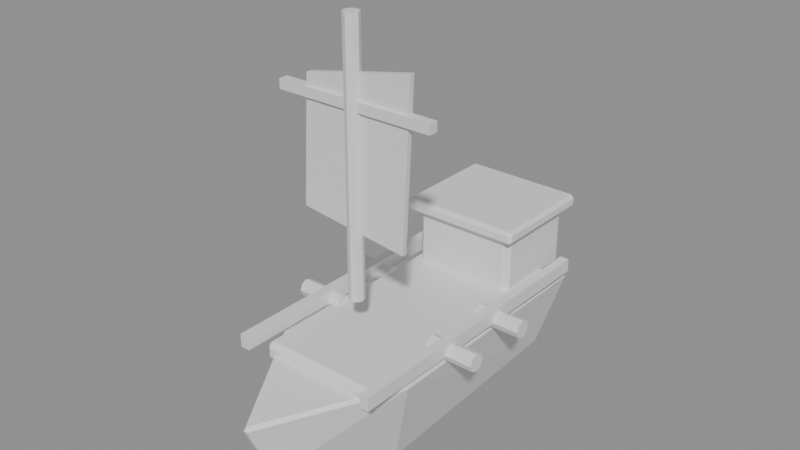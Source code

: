 # Source: player_tier_2_v02.blend  (saved by Blender 5.0.118; exported with 4.5.12 LTS)
import bpy
from mathutils import Matrix  # noqa: F401  (used for matrix-valued properties, if any)

bpy.ops.wm.read_factory_settings(use_empty=True)
scene = bpy.context.scene
scene.name = 'Scene'

# ---- materials (node trees are filled in below, after node groups)
mat_hullwood_v02 = bpy.data.materials.new('HullWood_v02')
mat_hullwood_v02.diffuse_color = (0.32, 0.11, 0.035, 1.0)
mat_deckwood_v02 = bpy.data.materials.new('DeckWood_v02')
mat_deckwood_v02.diffuse_color = (0.52, 0.25, 0.07, 1.0)
mat_brass_v02 = bpy.data.materials.new('Brass_v02')
mat_brass_v02.diffuse_color = (0.83, 0.43, 0.055, 1.0)
mat_harborwood_v02 = bpy.data.materials.new('HarborWood_v02')
mat_harborwood_v02.diffuse_color = (0.43, 0.2, 0.055, 1.0)
mat_sailcanvas_v02 = bpy.data.materials.new('SailCanvas_v02')
mat_sailcanvas_v02.diffuse_color = (0.78, 0.65, 0.42, 1.0)
mat_metal_v02 = bpy.data.materials.new('Metal_v02')
mat_metal_v02.diffuse_color = (0.12, 0.13, 0.12, 1.0)

# ---- material node trees
mat_hullwood_v02.use_nodes = True; mat_hullwood_v02.node_tree.nodes.clear()
_N = mat_hullwood_v02.node_tree.nodes; _L = mat_hullwood_v02.node_tree.links
n0 = _N.new('ShaderNodeBsdfPrincipled'); n0.name = 'プリンシプルBSDF'; n0.location = (-200, 100)
n1 = _N.new('ShaderNodeOutputMaterial'); n1.name = 'マテリアル出力'; n1.location = (200, 100)
_L.new(n0.outputs[0], n1.inputs[0])
n1.is_active_output = True
mat_deckwood_v02.use_nodes = True; mat_deckwood_v02.node_tree.nodes.clear()
_N = mat_deckwood_v02.node_tree.nodes; _L = mat_deckwood_v02.node_tree.links
n0 = _N.new('ShaderNodeBsdfPrincipled'); n0.name = 'プリンシプルBSDF'; n0.location = (-200, 100)
n1 = _N.new('ShaderNodeOutputMaterial'); n1.name = 'マテリアル出力'; n1.location = (200, 100)
_L.new(n0.outputs[0], n1.inputs[0])
n1.is_active_output = True
mat_brass_v02.use_nodes = True; mat_brass_v02.node_tree.nodes.clear()
_N = mat_brass_v02.node_tree.nodes; _L = mat_brass_v02.node_tree.links
n0 = _N.new('ShaderNodeBsdfPrincipled'); n0.name = 'プリンシプルBSDF'; n0.location = (-200, 100)
n1 = _N.new('ShaderNodeOutputMaterial'); n1.name = 'マテリアル出力'; n1.location = (200, 100)
_L.new(n0.outputs[0], n1.inputs[0])
n1.is_active_output = True
mat_harborwood_v02.use_nodes = True; mat_harborwood_v02.node_tree.nodes.clear()
_N = mat_harborwood_v02.node_tree.nodes; _L = mat_harborwood_v02.node_tree.links
n0 = _N.new('ShaderNodeBsdfPrincipled'); n0.name = 'プリンシプルBSDF'; n0.location = (-200, 100)
n1 = _N.new('ShaderNodeOutputMaterial'); n1.name = 'マテリアル出力'; n1.location = (200, 100)
_L.new(n0.outputs[0], n1.inputs[0])
n1.is_active_output = True
mat_sailcanvas_v02.use_nodes = True; mat_sailcanvas_v02.node_tree.nodes.clear()
_N = mat_sailcanvas_v02.node_tree.nodes; _L = mat_sailcanvas_v02.node_tree.links
n0 = _N.new('ShaderNodeBsdfPrincipled'); n0.name = 'プリンシプルBSDF'; n0.location = (-200, 100)
n1 = _N.new('ShaderNodeOutputMaterial'); n1.name = 'マテリアル出力'; n1.location = (200, 100)
_L.new(n0.outputs[0], n1.inputs[0])
n1.is_active_output = True
mat_metal_v02.use_nodes = True; mat_metal_v02.node_tree.nodes.clear()
_N = mat_metal_v02.node_tree.nodes; _L = mat_metal_v02.node_tree.links
n0 = _N.new('ShaderNodeBsdfPrincipled'); n0.name = 'プリンシプルBSDF'; n0.location = (-200, 100)
n1 = _N.new('ShaderNodeOutputMaterial'); n1.name = 'マテリアル出力'; n1.location = (200, 100)
_L.new(n0.outputs[0], n1.inputs[0])
n1.is_active_output = True

# ---- meshes
me_tier2_faceted_hull_mesh = bpy.data.meshes.new('Tier2_Faceted_Hull_Mesh')
me_tier2_faceted_hull_mesh.from_pydata([(0.01275, 1.579, 0.2663), (-0.01275, 1.579, 0.2663), (0.004197, 1.569, 0.2951), (-0.5389, 0.6938, 0.3384), (-0.5197, 0.695, 0.3645), (0.5284, 0.695, 0.3645), (0.5389, 0.6938, 0.3384), (-0.4777, -1.235, 0.2837), (-0.4476, -1.274, 0.2809), (-0.455, -1.242, 0.3108), (0.4424, -1.274, 0.2809), (0.4777, -1.235, 0.2837), (0.4646, -1.242, 0.3109), (0.01266, 1.371, -0.1875), (0.007128, 1.316, -0.2199), (-0.01266, 1.371, -0.1875), (-0.2461, 0.5004, -0.4455), (-0.281, 0.5047, -0.4277), (0.281, 0.5047, -0.4277), (0.2609, 0.5004, -0.4455), (-0.2783, -1.139, -0.3236), (-0.2859, -1.18, -0.2986), (-0.3129, -1.139, -0.3069), (0.2804, -1.18, -0.2988), (0.2948, -1.139, -0.3236), (0.3129, -1.139, -0.3069)], [], [(0, 1, 2), (7, 8, 9), (10, 11, 12), (13, 14, 15), (20, 21, 22), (23, 24, 25), (2, 5, 6, 0), (1, 3, 4, 2), (3, 7, 9, 4), (8, 10, 12, 9), (5, 12, 11, 6), (0, 13, 15, 1), (14, 16, 17, 15), (16, 20, 22, 17), (7, 22, 21, 8), (13, 18, 19, 14), (10, 23, 25, 11), (18, 25, 24, 19), (20, 24, 23, 21), (0, 6, 13), (2, 4, 5), (1, 15, 3), (4, 12, 5), (4, 9, 12), (3, 15, 17), (3, 17, 22), (3, 22, 7), (6, 18, 13), (6, 25, 18), (6, 11, 25), (8, 21, 23), (8, 23, 10), (14, 19, 16), (16, 19, 24), (16, 24, 20)])
_uv = me_tier2_faceted_hull_mesh.uv_layers.new(name='UVマップ')
_uv.uv.foreach_set('vector', [0.6241, 0.6555, 0.6204, 0.6555, 0.6229, 0.6523, 0.6212, 0.7671, 0.6204, 0.7627, 0.6241, 0.7627, 0.7407, 0.4112, 0.74, 0.406, 0.7441, 0.4078, 0.6241, 0.7286, 0.6233, 0.7363, 0.6204, 0.7286, 0.7337, 0.01973, 0.7352, 0.0132, 0.7391, 0.01938, 0.6553, 0.4372, 0.6507, 0.4352, 0.653, 0.4325, 0.2808, 0.01398, 0.3197, 0.1525, 0.3166, 0.1533, 0.2771, 0.0132, 0.3897, 0.0132, 0.3488, 0.1529, 0.3461, 0.1518, 0.3864, 0.01372, 0.0132, 0.3014, 0.02216, 0.01892, 0.0255, 0.01786, 0.01602, 0.3015, 0.02657, 0.0132, 0.1569, 0.0132, 0.1602, 0.01791, 0.0255, 0.01786, 0.3197, 0.1525, 0.3197, 0.4285, 0.3165, 0.4283, 0.3166, 0.1533, 0.6241, 0.6555, 0.6241, 0.7286, 0.6204, 0.7286, 0.6204, 0.6555, 0.7029, 0.3725, 0.732, 0.2597, 0.7374, 0.2599, 0.7067, 0.3796, 0.732, 0.2597, 0.7337, 0.01973, 0.7391, 0.01938, 0.7374, 0.2599, 0.3461, 0.4279, 0.4364, 0.4193, 0.4362, 0.4243, 0.3477, 0.4327, 0.2153, 0.04974, 0.1993, 0.1847, 0.1959, 0.185, 0.2109, 0.05786, 0.7407, 0.4112, 0.6553, 0.4372, 0.653, 0.4325, 0.74, 0.406, 0.1993, 0.1847, 0.2264, 0.4188, 0.2232, 0.4185, 0.1959, 0.185, 0.7337, 0.01973, 0.6507, 0.01977, 0.6532, 0.0132, 0.7352, 0.0132, 0.2771, 0.0132, 0.3166, 0.1533, 0.2153, 0.04974, 0.09275, 0.4295, 0.01602, 0.3015, 0.1695, 0.3015, 0.3897, 0.0132, 0.4511, 0.05036, 0.3488, 0.1529, 0.01602, 0.3015, 0.1602, 0.01791, 0.1695, 0.3015, 0.01602, 0.3015, 0.0255, 0.01786, 0.1602, 0.01791, 0.3488, 0.1529, 0.4511, 0.05036, 0.4658, 0.1854, 0.3488, 0.1529, 0.4658, 0.1854, 0.4364, 0.4193, 0.3488, 0.1529, 0.4364, 0.4193, 0.3461, 0.4279, 0.3166, 0.1533, 0.1993, 0.1847, 0.2153, 0.04974, 0.3166, 0.1533, 0.2264, 0.4188, 0.1993, 0.1847, 0.3166, 0.1533, 0.3165, 0.4283, 0.2264, 0.4188, 0.7441, 0.5415, 0.6576, 0.5201, 0.6553, 0.4372, 0.7441, 0.5415, 0.6553, 0.4372, 0.7407, 0.4112, 0.7029, 0.3725, 0.6586, 0.2596, 0.732, 0.2597, 0.732, 0.2597, 0.6586, 0.2596, 0.6507, 0.01977, 0.732, 0.2597, 0.6507, 0.01977, 0.7337, 0.01973])
me_tier2_faceted_hull_mesh.materials.append(mat_hullwood_v02)
me_tier2_faceted_hull_mesh.update()
me_x = bpy.data.meshes.new('立方体')
me_x.from_pydata([(-0.416, -0.9658, -0.07), (-0.416, -1.001, -0.035), (-0.451, -0.9658, -0.035), (-0.416, -1.001, 0.035), (-0.416, -0.9658, 0.07), (-0.451, -0.9658, 0.035), (-0.416, 0.9658, -0.07), (-0.451, 0.9658, -0.035), (-0.416, 1.001, -0.035), (-0.416, 0.9658, 0.07), (-0.416, 1.001, 0.035), (-0.451, 0.9658, 0.035), (0.416, -0.9658, -0.07), (0.451, -0.9658, -0.035), (0.416, -1.001, -0.035), (0.416, -0.9658, 0.07), (0.416, -1.001, 0.035), (0.451, -0.9658, 0.035), (0.416, 0.9658, -0.07), (0.416, 1.001, -0.035), (0.451, 0.9658, -0.035), (0.416, 0.9658, 0.07), (0.451, 0.9658, 0.035), (0.416, 1.001, 0.035)], [], [(0, 1, 2), (3, 4, 5), (6, 7, 8), (9, 10, 11), (12, 13, 14), (15, 16, 17), (18, 19, 20), (21, 22, 23), (6, 0, 2, 7), (1, 3, 5, 2), (4, 9, 11, 5), (10, 8, 7, 11), (18, 6, 8, 19), (9, 21, 23, 10), (22, 20, 19, 23), (12, 18, 20, 13), (21, 15, 17, 22), (16, 14, 13, 17), (0, 12, 14, 1), (15, 4, 3, 16), (6, 18, 12, 0), (2, 5, 11, 7), (14, 16, 3, 1), (21, 9, 4, 15), (8, 10, 23, 19), (20, 22, 17, 13)])
_uv = me_x.uv_layers.new(name='UVマップ')
_uv.uv.foreach_set('vector', [0.7655, 0.103, 0.7706, 0.09937, 0.7706, 0.1066, 0.7808, 0.09937, 0.786, 0.103, 0.7808, 0.1066, 0.8529, 0.9061, 0.8493, 0.901, 0.8565, 0.901, 0.8529, 0.8856, 0.8565, 0.8907, 0.8493, 0.8907, 0.8896, 0.946, 0.8859, 0.9409, 0.8932, 0.9409, 0.8896, 0.9255, 0.8932, 0.9307, 0.8859, 0.9307, 0.8124, 0.103, 0.8175, 0.09937, 0.8175, 0.1066, 0.8329, 0.103, 0.8277, 0.1066, 0.8277, 0.09937, 0.6192, 0.3012, 0.6192, 0.01833, 0.6243, 0.01833, 0.6243, 0.3012, 0.7706, 0.09937, 0.7808, 0.09937, 0.7808, 0.1066, 0.7706, 0.1066, 0.4973, 0.3379, 0.4973, 0.6208, 0.4922, 0.6208, 0.4922, 0.3379, 0.8565, 0.8907, 0.8565, 0.901, 0.8493, 0.901, 0.8493, 0.8907, 0.4973, 0.3012, 0.6192, 0.3012, 0.6192, 0.3064, 0.4973, 0.3064, 0.4973, 0.6208, 0.6192, 0.6208, 0.6192, 0.6259, 0.4973, 0.6259, 0.8277, 0.1066, 0.8175, 0.1066, 0.8175, 0.09937, 0.8277, 0.09937, 0.4973, 0.01833, 0.4973, 0.3012, 0.4922, 0.3012, 0.4922, 0.01833, 0.6192, 0.6208, 0.6192, 0.3379, 0.6243, 0.3379, 0.6243, 0.6208, 0.8932, 0.9307, 0.8932, 0.9409, 0.8859, 0.9409, 0.8859, 0.9307, 0.6192, 0.01833, 0.4973, 0.01833, 0.4973, 0.0132, 0.6192, 0.0132, 0.6192, 0.3379, 0.4973, 0.3379, 0.4973, 0.3328, 0.6192, 0.3328, 0.6192, 0.3012, 0.4973, 0.3012, 0.4973, 0.01833, 0.6192, 0.01833, 0.7706, 0.1066, 0.7808, 0.1066, 0.7808, 0.3067, 0.7706, 0.3067, 0.7706, 0.0132, 0.7808, 0.0132, 0.7808, 0.09937, 0.7706, 0.09937, 0.6192, 0.6208, 0.4973, 0.6208, 0.4973, 0.3379, 0.6192, 0.3379, 0.8175, 0.0132, 0.8277, 0.0132, 0.8277, 0.09937, 0.8175, 0.09937, 0.8175, 0.1066, 0.8277, 0.1066, 0.8277, 0.3067, 0.8175, 0.3067])
me_x.materials.append(mat_deckwood_v02)
me_x.update()
me_001 = bpy.data.meshes.new('立方体.001')
me_001.from_pydata([(-0.351, -0.3025, -0.265), (-0.351, -0.3475, -0.22), (-0.396, -0.3025, -0.22), (-0.351, -0.3475, 0.22), (-0.351, -0.3025, 0.265), (-0.396, -0.3025, 0.22), (-0.351, 0.3025, -0.265), (-0.396, 0.3025, -0.22), (-0.351, 0.3475, -0.22), (-0.351, 0.3025, 0.265), (-0.351, 0.3475, 0.22), (-0.396, 0.3025, 0.22), (0.351, -0.3025, -0.265), (0.396, -0.3025, -0.22), (0.351, -0.3475, -0.22), (0.351, -0.3025, 0.265), (0.351, -0.3475, 0.22), (0.396, -0.3025, 0.22), (0.351, 0.3025, -0.265), (0.351, 0.3475, -0.22), (0.396, 0.3025, -0.22), (0.351, 0.3025, 0.265), (0.396, 0.3025, 0.22), (0.351, 0.3475, 0.22)], [], [(0, 1, 2), (3, 4, 5), (6, 7, 8), (9, 10, 11), (12, 13, 14), (15, 16, 17), (18, 19, 20), (21, 22, 23), (6, 0, 2, 7), (1, 3, 5, 2), (4, 9, 11, 5), (10, 8, 7, 11), (18, 6, 8, 19), (9, 21, 23, 10), (22, 20, 19, 23), (12, 18, 20, 13), (21, 15, 17, 22), (16, 14, 13, 17), (0, 12, 14, 1), (15, 4, 3, 16), (6, 18, 12, 0), (2, 5, 11, 7), (14, 16, 3, 1), (21, 9, 4, 15), (8, 10, 23, 19), (20, 22, 17, 13)])
_uv = me_001.uv_layers.new(name='UVマップ')
_uv.uv.foreach_set('vector', [0.4524, 0.8569, 0.4477, 0.8504, 0.4571, 0.8504, 0.4477, 0.7859, 0.4524, 0.7793, 0.4571, 0.7859, 0.1959, 0.7213, 0.2025, 0.7166, 0.2025, 0.726, 0.2735, 0.7213, 0.267, 0.726, 0.267, 0.7166, 0.0132, 0.7224, 0.01979, 0.7177, 0.01979, 0.727, 0.09082, 0.7224, 0.08423, 0.727, 0.08423, 0.7177, 0.4968, 0.8723, 0.4922, 0.8657, 0.5015, 0.8657, 0.4968, 0.7947, 0.5015, 0.8013, 0.4922, 0.8013, 0.7459, 0.5745, 0.6573, 0.5745, 0.6573, 0.5679, 0.7459, 0.5679, 0.4477, 0.8504, 0.4477, 0.7859, 0.4571, 0.7859, 0.4571, 0.8504, 0.4988, 0.7617, 0.5874, 0.7617, 0.5874, 0.7683, 0.4988, 0.7683, 0.267, 0.726, 0.2025, 0.726, 0.2025, 0.7166, 0.267, 0.7166, 0.7459, 0.6773, 0.7459, 0.5745, 0.7525, 0.5745, 0.7525, 0.6773, 0.5874, 0.7617, 0.5874, 0.6589, 0.594, 0.6589, 0.594, 0.7617, 0.5015, 0.8013, 0.5015, 0.8657, 0.4922, 0.8657, 0.4922, 0.8013, 0.6573, 0.6773, 0.7459, 0.6773, 0.7459, 0.6839, 0.6573, 0.6839, 0.5874, 0.6589, 0.4988, 0.6589, 0.4988, 0.6523, 0.5874, 0.6523, 0.08423, 0.727, 0.01979, 0.727, 0.01979, 0.7177, 0.08423, 0.7177, 0.6573, 0.5745, 0.6573, 0.6773, 0.6507, 0.6773, 0.6507, 0.5745, 0.4988, 0.6589, 0.4988, 0.7617, 0.4922, 0.7617, 0.4922, 0.6589, 0.7459, 0.5745, 0.7459, 0.6773, 0.6573, 0.6773, 0.6573, 0.5745, 0.2025, 0.654, 0.267, 0.654, 0.267, 0.7166, 0.2025, 0.7166, 0.01979, 0.727, 0.08423, 0.727, 0.08423, 0.7997, 0.01979, 0.7997, 0.5874, 0.6589, 0.5874, 0.7617, 0.4988, 0.7617, 0.4988, 0.6589, 0.2025, 0.726, 0.267, 0.726, 0.267, 0.7987, 0.2025, 0.7987, 0.01979, 0.655, 0.08423, 0.655, 0.08423, 0.7177, 0.01979, 0.7177])
me_001.materials.append(mat_hullwood_v02)
me_001.update()
me_002 = bpy.data.meshes.new('立方体.002')
me_002.from_pydata([(-0.4315, -0.392, -0.05), (-0.4315, -0.417, -0.025), (-0.4565, -0.392, -0.025), (-0.4315, -0.417, 0.025), (-0.4315, -0.392, 0.05), (-0.4565, -0.392, 0.025), (-0.4315, 0.392, -0.05), (-0.4565, 0.392, -0.025), (-0.4315, 0.417, -0.025), (-0.4315, 0.392, 0.05), (-0.4315, 0.417, 0.025), (-0.4565, 0.392, 0.025), (0.4315, -0.392, -0.05), (0.4565, -0.392, -0.025), (0.4315, -0.417, -0.025), (0.4315, -0.392, 0.05), (0.4315, -0.417, 0.025), (0.4565, -0.392, 0.025), (0.4315, 0.392, -0.05), (0.4315, 0.417, -0.025), (0.4565, 0.392, -0.025), (0.4315, 0.392, 0.05), (0.4565, 0.392, 0.025), (0.4315, 0.417, 0.025)], [], [(0, 1, 2), (3, 4, 5), (6, 7, 8), (9, 10, 11), (12, 13, 14), (15, 16, 17), (18, 19, 20), (21, 22, 23), (6, 0, 2, 7), (1, 3, 5, 2), (4, 9, 11, 5), (10, 8, 7, 11), (18, 6, 8, 19), (9, 21, 23, 10), (22, 20, 19, 23), (12, 18, 20, 13), (21, 15, 17, 22), (16, 14, 13, 17), (0, 12, 14, 1), (15, 4, 3, 16), (6, 18, 12, 0), (2, 5, 11, 7), (14, 16, 3, 1), (21, 9, 4, 15), (8, 10, 23, 19), (20, 22, 17, 13)])
_uv = me_002.uv_layers.new(name='UVマップ')
_uv.uv.foreach_set('vector', [0.7694, 0.859, 0.773, 0.8564, 0.773, 0.8615, 0.7803, 0.8564, 0.784, 0.859, 0.7803, 0.8615, 0.3752, 0.8631, 0.3788, 0.8605, 0.3788, 0.8657, 0.3898, 0.8631, 0.3861, 0.8657, 0.3861, 0.8605, 0.9589, 0.6998, 0.9563, 0.6962, 0.9615, 0.6962, 0.9589, 0.6852, 0.9615, 0.6889, 0.9563, 0.6889, 0.7705, 0.4577, 0.7742, 0.4551, 0.7742, 0.4603, 0.7852, 0.4577, 0.7815, 0.4603, 0.7815, 0.4551, 0.4621, 0.4627, 0.3473, 0.4627, 0.3473, 0.4591, 0.4621, 0.4591, 0.773, 0.8564, 0.7803, 0.8564, 0.7803, 0.8615, 0.773, 0.8615, 0.3473, 0.7493, 0.4621, 0.7493, 0.4621, 0.7529, 0.3473, 0.7529, 0.3861, 0.8657, 0.3788, 0.8657, 0.3788, 0.8605, 0.3861, 0.8605, 0.4621, 0.5891, 0.4621, 0.4627, 0.4658, 0.4627, 0.4658, 0.5891, 0.4621, 0.7493, 0.4621, 0.6229, 0.4658, 0.6229, 0.4658, 0.7493, 0.7815, 0.4603, 0.7742, 0.4603, 0.7742, 0.4551, 0.7815, 0.4551, 0.3473, 0.5891, 0.4621, 0.5891, 0.4621, 0.5928, 0.3473, 0.5928, 0.4621, 0.6229, 0.3473, 0.6229, 0.3473, 0.6192, 0.4621, 0.6192, 0.9615, 0.6889, 0.9615, 0.6962, 0.9563, 0.6962, 0.9563, 0.6889, 0.3473, 0.4627, 0.3473, 0.5891, 0.3436, 0.5891, 0.3436, 0.4627, 0.3473, 0.6229, 0.3473, 0.7493, 0.3436, 0.7493, 0.3436, 0.6229, 0.4621, 0.4627, 0.4621, 0.5891, 0.3473, 0.5891, 0.3473, 0.4627, 0.3788, 0.7793, 0.3861, 0.7793, 0.3861, 0.8605, 0.3788, 0.8605, 0.773, 0.767, 0.7803, 0.767, 0.7803, 0.8564, 0.773, 0.8564, 0.4621, 0.6229, 0.4621, 0.7493, 0.3473, 0.7493, 0.3473, 0.6229, 0.7742, 0.3657, 0.7815, 0.3657, 0.7815, 0.4551, 0.7742, 0.4551, 0.7742, 0.4603, 0.7815, 0.4603, 0.7815, 0.5415, 0.7742, 0.5415])
me_002.materials.append(mat_brass_v02)
me_002.update()
me_003 = bpy.data.meshes.new('立方体.003')
me_003.from_pydata([(-0.035, -1.112, -0.05), (-0.035, -1.112, 0.05), (-0.035, 1.112, -0.05), (-0.035, 1.112, 0.05), (0.035, -1.112, -0.05), (0.035, -1.112, 0.05), (0.035, 1.112, -0.05), (0.035, 1.112, 0.05)], [], [(0, 1, 3, 2), (2, 3, 7, 6), (6, 7, 5, 4), (4, 5, 1, 0), (2, 6, 4, 0), (7, 3, 1, 5)])
_uv = me_003.uv_layers.new(name='UVマップ')
_uv.uv.foreach_set('vector', [0.827, 0.6588, 0.8124, 0.6588, 0.8124, 0.3331, 0.827, 0.3331, 0.9248, 0.9402, 0.9248, 0.9255, 0.935, 0.9255, 0.935, 0.9402, 0.8681, 0.6588, 0.8534, 0.6588, 0.8534, 0.3331, 0.8681, 0.3331, 0.3436, 0.9417, 0.3436, 0.927, 0.3539, 0.927, 0.3539, 0.9417, 0.1693, 0.7817, 0.159, 0.7817, 0.159, 0.4559, 0.1693, 0.4559, 0.3102, 0.9797, 0.2999, 0.9797, 0.2999, 0.654, 0.3102, 0.654])
me_003.materials.append(mat_brass_v02)
me_003.update()
me_004 = bpy.data.meshes.new('立方体.004')
me_004.from_pydata([(-0.035, -1.112, -0.05), (-0.035, -1.112, 0.05), (-0.035, 1.112, -0.05), (-0.035, 1.112, 0.05), (0.035, -1.112, -0.05), (0.035, -1.112, 0.05), (0.035, 1.112, -0.05), (0.035, 1.112, 0.05)], [], [(0, 1, 3, 2), (2, 3, 7, 6), (6, 7, 5, 4), (4, 5, 1, 0), (2, 6, 4, 0), (7, 3, 1, 5)])
_uv = me_004.uv_layers.new(name='UVマップ')
_uv.uv.foreach_set('vector', [0.9091, 0.6588, 0.8945, 0.6588, 0.8945, 0.3331, 0.9091, 0.3331, 0.1544, 0.9431, 0.1544, 0.9285, 0.1646, 0.9285, 0.1646, 0.9431, 0.9501, 0.6588, 0.9355, 0.6588, 0.9355, 0.3331, 0.9501, 0.3331, 0.7664, 0.9466, 0.7664, 0.9319, 0.7767, 0.9319, 0.7767, 0.9466, 0.1275, 0.9808, 0.1172, 0.9808, 0.1172, 0.655, 0.1275, 0.655, 0.9868, 0.6588, 0.9765, 0.6588, 0.9765, 0.3331, 0.9868, 0.3331])
me_004.materials.append(mat_brass_v02)
me_004.update()
me_x_1 = bpy.data.meshes.new('円柱')
me_x_1.from_pydata([(0.0, 0.055, -0.95), (0.0, 0.055, 0.95), (0.03889, 0.03889, -0.95), (0.03889, 0.03889, 0.95), (0.055, 0.0, -0.95), (0.055, 0.0, 0.95), (0.03889, -0.03889, -0.95), (0.03889, -0.03889, 0.95), (0.0, -0.055, -0.95), (0.0, -0.055, 0.95), (-0.03889, -0.03889, -0.95), (-0.03889, -0.03889, 0.95), (-0.055, 0.0, -0.95), (-0.055, 0.0, 0.95), (-0.03889, 0.03889, -0.95), (-0.03889, 0.03889, 0.95)], [], [(0, 1, 3, 2), (2, 3, 5, 4), (4, 5, 7, 6), (6, 7, 9, 8), (8, 9, 11, 10), (10, 11, 13, 12), (3, 1, 15, 13, 11, 9, 7, 5), (12, 13, 15, 14), (14, 15, 1, 0), (0, 2, 4, 6, 8, 10, 12, 14)])
_uv = me_x_1.uv_layers.new(name='UVマップ')
_uv.uv.foreach_set('vector', [0.8593, 0.2915, 0.8593, 0.0132, 0.8654, 0.0132, 0.8654, 0.2915, 0.8654, 0.2915, 0.8654, 0.0132, 0.8698, 0.0132, 0.8698, 0.2915, 0.8962, 0.2915, 0.8962, 0.0132, 0.9024, 0.0132, 0.9024, 0.2915, 0.9024, 0.2915, 0.9024, 0.0132, 0.9067, 0.0132, 0.9067, 0.2915, 0.9331, 0.2915, 0.9331, 0.0132, 0.9393, 0.0132, 0.9393, 0.2915, 0.9393, 0.2915, 0.9393, 0.0132, 0.9436, 0.0132, 0.9436, 0.2915, 0.1587, 0.9021, 0.1544, 0.8977, 0.1544, 0.8915, 0.1587, 0.8872, 0.1649, 0.8872, 0.1693, 0.8915, 0.1693, 0.8977, 0.1649, 0.9021, 0.8124, 0.9635, 0.8124, 0.6852, 0.8185, 0.6852, 0.8185, 0.9635, 0.8185, 0.9635, 0.8185, 0.6852, 0.8229, 0.6852, 0.8229, 0.9635, 0.4866, 0.9093, 0.4866, 0.9031, 0.491, 0.8987, 0.4971, 0.8987, 0.5015, 0.9031, 0.5015, 0.9093, 0.4971, 0.9136, 0.491, 0.9136])
me_x_1.materials.append(mat_harborwood_v02)
me_x_1.update()
me_005 = bpy.data.meshes.new('立方体.005')
me_005.from_pydata([(-0.594, -0.035, -0.035), (-0.594, -0.035, 0.035), (-0.594, 0.035, -0.035), (-0.594, 0.035, 0.035), (0.594, -0.035, -0.035), (0.594, -0.035, 0.035), (0.594, 0.035, -0.035), (0.594, 0.035, 0.035)], [], [(0, 1, 3, 2), (2, 3, 7, 6), (6, 7, 5, 4), (4, 5, 1, 0), (2, 6, 4, 0), (7, 3, 1, 5)])
_uv = me_005.uv_layers.new(name='UVマップ')
_uv.uv.foreach_set('vector', [0.8595, 0.9427, 0.8493, 0.9427, 0.8493, 0.9325, 0.8595, 0.9325, 0.8595, 0.8592, 0.8493, 0.8592, 0.8493, 0.6852, 0.8595, 0.6852, 0.4969, 0.9503, 0.4866, 0.9503, 0.4866, 0.94, 0.4969, 0.94, 0.6609, 0.8843, 0.6507, 0.8843, 0.6507, 0.7103, 0.6609, 0.7103, 0.6976, 0.7103, 0.6976, 0.8843, 0.6873, 0.8843, 0.6873, 0.7103, 0.7342, 0.7103, 0.7342, 0.8843, 0.724, 0.8843, 0.724, 0.7103])
me_005.materials.append(mat_harborwood_v02)
me_005.update()
me_sailcanvas_1_mesh = bpy.data.meshes.new('SailCanvas_1_Mesh')
me_sailcanvas_1_mesh.from_pydata([(-0.433, 0.0, 0.589), (-0.3788, 0.0, -0.589), (0.433, 0.0, -0.4948), (0.3788, 0.0, 0.4241), (-0.433, 0.035, 0.589), (-0.3788, 0.035, -0.589), (0.433, 0.035, -0.4948), (0.3788, 0.035, 0.4241)], [], [(0, 1, 2, 3), (4, 7, 6, 5), (0, 3, 7, 4), (1, 0, 4, 5), (2, 1, 5, 6), (3, 2, 6, 7)])
_uv = me_sailcanvas_1_mesh.uv_layers.new(name='UVマップ')
_uv.uv.foreach_set('vector', [0.3153, 0.4549, 0.3153, 0.6276, 0.1959, 0.6193, 0.1977, 0.4845, 0.0132, 0.4559, 0.1309, 0.4855, 0.1326, 0.6203, 0.0132, 0.6286, 0.3488, 0.7793, 0.3488, 0.9007, 0.3436, 0.9007, 0.3436, 0.7793, 0.7789, 0.7406, 0.7789, 0.5679, 0.784, 0.5679, 0.784, 0.7406, 0.4213, 0.7793, 0.4213, 0.899, 0.4162, 0.899, 0.4162, 0.7793, 0.8911, 0.6852, 0.8911, 0.82, 0.8859, 0.82, 0.8859, 0.6852])
me_sailcanvas_1_mesh.materials.append(mat_sailcanvas_v02)
me_sailcanvas_1_mesh.update()
me_001_1 = bpy.data.meshes.new('円柱.001')
me_001_1.from_pydata([(0.0, 0.065, -0.18), (0.0, 0.065, 0.18), (0.04596, 0.04596, -0.18), (0.04596, 0.04596, 0.18), (0.065, 0.0, -0.18), (0.065, 0.0, 0.18), (0.04596, -0.04596, -0.18), (0.04596, -0.04596, 0.18), (0.0, -0.065, -0.18), (0.0, -0.065, 0.18), (-0.04596, -0.04596, -0.18), (-0.04596, -0.04596, 0.18), (-0.065, 0.0, -0.18), (-0.065, 0.0, 0.18), (-0.04596, 0.04596, -0.18), (-0.04596, 0.04596, 0.18)], [], [(0, 1, 3, 2), (2, 3, 5, 4), (4, 5, 7, 6), (6, 7, 9, 8), (8, 9, 11, 10), (10, 11, 13, 12), (3, 1, 15, 13, 11, 9, 7, 5), (12, 13, 15, 14), (14, 15, 1, 0), (0, 2, 4, 6, 8, 10, 12, 14)])
_uv = me_001_1.uv_layers.new(name='UVマップ')
_uv.uv.foreach_set('vector', [0.1959, 0.8778, 0.1959, 0.8251, 0.2032, 0.8251, 0.2032, 0.8778, 0.2032, 0.8778, 0.2032, 0.8251, 0.2084, 0.8251, 0.2084, 0.8778, 0.2348, 0.8778, 0.2348, 0.8251, 0.242, 0.8251, 0.242, 0.8778, 0.242, 0.8778, 0.242, 0.8251, 0.2472, 0.8251, 0.2472, 0.8778, 0.0132, 0.8788, 0.0132, 0.8261, 0.02049, 0.8261, 0.02049, 0.8788, 0.02049, 0.8788, 0.02049, 0.8261, 0.02564, 0.8261, 0.02564, 0.8788, 0.2451, 0.9218, 0.2399, 0.9166, 0.2399, 0.9093, 0.2451, 0.9042, 0.2523, 0.9042, 0.2575, 0.9093, 0.2575, 0.9166, 0.2523, 0.9218, 0.05204, 0.8788, 0.05204, 0.8261, 0.05932, 0.8261, 0.05932, 0.8788, 0.05932, 0.8788, 0.05932, 0.8261, 0.06447, 0.8261, 0.06447, 0.8788, 0.0132, 0.9177, 0.0132, 0.9104, 0.01835, 0.9052, 0.02564, 0.9052, 0.03079, 0.9104, 0.03079, 0.9177, 0.02564, 0.9228, 0.01835, 0.9228])
me_001_1.materials.append(mat_metal_v02)
me_001_1.update()
me_002_1 = bpy.data.meshes.new('円柱.002')
me_002_1.from_pydata([(0.0, 0.065, -0.18), (0.0, 0.065, 0.18), (0.04596, 0.04596, -0.18), (0.04596, 0.04596, 0.18), (0.065, 0.0, -0.18), (0.065, 0.0, 0.18), (0.04596, -0.04596, -0.18), (0.04596, -0.04596, 0.18), (0.0, -0.065, -0.18), (0.0, -0.065, 0.18), (-0.04596, -0.04596, -0.18), (-0.04596, -0.04596, 0.18), (-0.065, 0.0, -0.18), (-0.065, 0.0, 0.18), (-0.04596, 0.04596, -0.18), (-0.04596, 0.04596, 0.18)], [], [(0, 1, 3, 2), (2, 3, 5, 4), (4, 5, 7, 6), (6, 7, 9, 8), (8, 9, 11, 10), (10, 11, 13, 12), (3, 1, 15, 13, 11, 9, 7, 5), (12, 13, 15, 14), (14, 15, 1, 0), (0, 2, 4, 6, 8, 10, 12, 14)])
_uv = me_002_1.uv_layers.new(name='UVマップ')
_uv.uv.foreach_set('vector', [0.8859, 0.8991, 0.8859, 0.8464, 0.8932, 0.8464, 0.8932, 0.8991, 0.8932, 0.8991, 0.8932, 0.8464, 0.8984, 0.8464, 0.8984, 0.8991, 0.5279, 0.9266, 0.5279, 0.8738, 0.5352, 0.8738, 0.5352, 0.9266, 0.5352, 0.9266, 0.5352, 0.8738, 0.5403, 0.8738, 0.5403, 0.9266, 0.5667, 0.9266, 0.5667, 0.8738, 0.574, 0.8738, 0.574, 0.9266, 0.574, 0.9266, 0.574, 0.8738, 0.5792, 0.8738, 0.5792, 0.9266, 0.06234, 0.9228, 0.05719, 0.9177, 0.05719, 0.9104, 0.06234, 0.9052, 0.06963, 0.9052, 0.07478, 0.9104, 0.07478, 0.9177, 0.06963, 0.9228, 0.6056, 0.9266, 0.6056, 0.8738, 0.6129, 0.8738, 0.6129, 0.9266, 0.6129, 0.9266, 0.6129, 0.8738, 0.618, 0.8738, 0.618, 0.9266, 0.6507, 0.9231, 0.6507, 0.9158, 0.6558, 0.9107, 0.6631, 0.9107, 0.6683, 0.9158, 0.6683, 0.9231, 0.6631, 0.9283, 0.6558, 0.9283])
me_002_1.materials.append(mat_metal_v02)
me_002_1.update()
me_003_1 = bpy.data.meshes.new('円柱.003')
me_003_1.from_pydata([(0.0, 0.065, -0.18), (0.0, 0.065, 0.18), (0.04596, 0.04596, -0.18), (0.04596, 0.04596, 0.18), (0.065, 0.0, -0.18), (0.065, 0.0, 0.18), (0.04596, -0.04596, -0.18), (0.04596, -0.04596, 0.18), (0.0, -0.065, -0.18), (0.0, -0.065, 0.18), (-0.04596, -0.04596, -0.18), (-0.04596, -0.04596, 0.18), (-0.065, 0.0, -0.18), (-0.065, 0.0, 0.18), (-0.04596, 0.04596, -0.18), (-0.04596, 0.04596, 0.18)], [], [(0, 1, 3, 2), (2, 3, 5, 4), (4, 5, 7, 6), (6, 7, 9, 8), (8, 9, 11, 10), (10, 11, 13, 12), (3, 1, 15, 13, 11, 9, 7, 5), (12, 13, 15, 14), (14, 15, 1, 0), (0, 2, 4, 6, 8, 10, 12, 14)])
_uv = me_003_1.uv_layers.new(name='UVマップ')
_uv.uv.foreach_set('vector', [0.9175, 0.7379, 0.9175, 0.6852, 0.9248, 0.6852, 0.9248, 0.7379, 0.9248, 0.7379, 0.9248, 0.6852, 0.9299, 0.6852, 0.9299, 0.7379, 0.9175, 0.817, 0.9175, 0.7643, 0.9248, 0.7643, 0.9248, 0.817, 0.9248, 0.817, 0.9248, 0.7643, 0.9299, 0.7643, 0.9299, 0.817, 0.4477, 0.9361, 0.4477, 0.8833, 0.455, 0.8833, 0.455, 0.9361, 0.455, 0.9361, 0.455, 0.8833, 0.4602, 0.8833, 0.4602, 0.9361, 0.6998, 0.9283, 0.6947, 0.9231, 0.6947, 0.9158, 0.6998, 0.9107, 0.7071, 0.9107, 0.7123, 0.9158, 0.7123, 0.9231, 0.7071, 0.9283, 0.9248, 0.8991, 0.9248, 0.8464, 0.9321, 0.8464, 0.9321, 0.8991, 0.9321, 0.8991, 0.9321, 0.8464, 0.9372, 0.8464, 0.9372, 0.8991, 0.4037, 0.9379, 0.4037, 0.9306, 0.4089, 0.9254, 0.4162, 0.9254, 0.4213, 0.9306, 0.4213, 0.9379, 0.4162, 0.943, 0.4089, 0.943])
me_003_1.materials.append(mat_metal_v02)
me_003_1.update()
me_004_1 = bpy.data.meshes.new('円柱.004')
me_004_1.from_pydata([(0.0, 0.065, -0.18), (0.0, 0.065, 0.18), (0.04596, 0.04596, -0.18), (0.04596, 0.04596, 0.18), (0.065, 0.0, -0.18), (0.065, 0.0, 0.18), (0.04596, -0.04596, -0.18), (0.04596, -0.04596, 0.18), (0.0, -0.065, -0.18), (0.0, -0.065, 0.18), (-0.04596, -0.04596, -0.18), (-0.04596, -0.04596, 0.18), (-0.065, 0.0, -0.18), (-0.065, 0.0, 0.18), (-0.04596, 0.04596, -0.18), (-0.04596, 0.04596, 0.18)], [], [(0, 1, 3, 2), (2, 3, 5, 4), (4, 5, 7, 6), (6, 7, 9, 8), (8, 9, 11, 10), (10, 11, 13, 12), (3, 1, 15, 13, 11, 9, 7, 5), (12, 13, 15, 14), (14, 15, 1, 0), (0, 2, 4, 6, 8, 10, 12, 14)])
_uv = me_004_1.uv_layers.new(name='UVマップ')
_uv.uv.foreach_set('vector', [0.5279, 0.8474, 0.5279, 0.7947, 0.5352, 0.7947, 0.5352, 0.8474, 0.5352, 0.8474, 0.5352, 0.7947, 0.5403, 0.7947, 0.5403, 0.8474, 0.5667, 0.8474, 0.5667, 0.7947, 0.574, 0.7947, 0.574, 0.8474, 0.574, 0.8474, 0.574, 0.7947, 0.5792, 0.7947, 0.5792, 0.8474, 0.6056, 0.8474, 0.6056, 0.7947, 0.6129, 0.7947, 0.6129, 0.8474, 0.6129, 0.8474, 0.6129, 0.7947, 0.618, 0.7947, 0.618, 0.8474, 0.7716, 0.9055, 0.7664, 0.9004, 0.7664, 0.8931, 0.7716, 0.8879, 0.7789, 0.8879, 0.784, 0.8931, 0.784, 0.9004, 0.7789, 0.9055, 0.1568, 0.8608, 0.1568, 0.8081, 0.1641, 0.8081, 0.1641, 0.8608, 0.1641, 0.8608, 0.1641, 0.8081, 0.1693, 0.8081, 0.1693, 0.8608, 0.1959, 0.9166, 0.1959, 0.9093, 0.2011, 0.9042, 0.2084, 0.9042, 0.2135, 0.9093, 0.2135, 0.9166, 0.2084, 0.9218, 0.2011, 0.9218])
me_004_1.materials.append(mat_metal_v02)
me_004_1.update()

# ---- objects
ob_tier2_faceted_hull = bpy.data.objects.new('Tier2_Faceted_Hull', me_tier2_faceted_hull_mesh)
ob_raised_deck = bpy.data.objects.new('Raised_Deck', me_x)
ob_stern_cabin = bpy.data.objects.new('Stern_Cabin', me_001)
ob_cabin_roof = bpy.data.objects.new('Cabin_Roof', me_002)
ob_port_gunwale = bpy.data.objects.new('Port_Gunwale', me_003)
ob_starboard_gunwale = bpy.data.objects.new('Starboard_Gunwale', me_004)
ob_mast_1 = bpy.data.objects.new('Mast_1', me_x_1)
ob_yard_1 = bpy.data.objects.new('Yard_1', me_005)
ob_sailcanvas_1 = bpy.data.objects.new('SailCanvas_1', me_sailcanvas_1_mesh)
ob_port_cannon_1 = bpy.data.objects.new('Port_Cannon_1', me_001_1)
ob_port_cannon_2 = bpy.data.objects.new('Port_Cannon_2', me_002_1)
ob_starboard_cannon_1 = bpy.data.objects.new('Starboard_Cannon_1', me_003_1)
ob_starboard_cannon_2 = bpy.data.objects.new('Starboard_Cannon_2', me_004_1)

# ---- transforms, parenting, visibility, modifiers, constraints
ob_tier2_faceted_hull.location = (0.0, 0.0, 0.0)
ob_tier2_faceted_hull.rotation_euler = (0.0, -0.0, 3.142)
ob_raised_deck.location = (3.497e-09, 0.04, 0.3483)
ob_raised_deck.rotation_euler = (0.0, -0.0, 3.142)
ob_stern_cabin.location = (8.02e-08, 0.9174, 0.6318)
ob_stern_cabin.rotation_euler = (0.0, -0.0, 3.142)
ob_cabin_roof.location = (8.02e-08, 0.9174, 0.8748)
ob_cabin_roof.rotation_euler = (0.0, -0.0, 3.142)
ob_port_gunwale.location = (0.517, 0.03, 0.4455)
ob_port_gunwale.rotation_euler = (0.0, -0.0, 3.142)
ob_starboard_gunwale.location = (-0.517, 0.03, 0.4455)
ob_starboard_gunwale.rotation_euler = (0.0, -0.0, 3.142)
ob_mast_1.location = (-4.861e-08, -0.556, 1.684)
ob_mast_1.rotation_euler = (0.0, -0.0, 3.142)
ob_yard_1.location = (-4.73e-08, -0.541, 2.064)
ob_yard_1.rotation_euler = (0.0, -0.0, 3.142)
ob_sailcanvas_1.location = (-4.511e-08, -0.516, 1.76)
ob_sailcanvas_1.rotation_euler = (0.0, -0.0, 3.142)
ob_port_cannon_1.location = (0.572, 0.26, 0.405)
ob_port_cannon_1.rotation_euler = (-3.142, 1.571, 0.0)
ob_port_cannon_2.location = (0.572, -0.26, 0.405)
ob_port_cannon_2.rotation_euler = (-3.142, 1.571, 0.0)
ob_starboard_cannon_1.location = (-0.572, 0.26, 0.405)
ob_starboard_cannon_1.rotation_euler = (-3.142, 1.571, 0.0)
ob_starboard_cannon_2.location = (-0.572, -0.26, 0.405)
ob_starboard_cannon_2.rotation_euler = (-3.142, 1.571, 0.0)

# ---- collection membership
scene.collection.objects.link(ob_tier2_faceted_hull)
scene.collection.objects.link(ob_raised_deck)
scene.collection.objects.link(ob_stern_cabin)
scene.collection.objects.link(ob_cabin_roof)
scene.collection.objects.link(ob_port_gunwale)
scene.collection.objects.link(ob_starboard_gunwale)
scene.collection.objects.link(ob_mast_1)
scene.collection.objects.link(ob_yard_1)
scene.collection.objects.link(ob_sailcanvas_1)
scene.collection.objects.link(ob_port_cannon_1)
scene.collection.objects.link(ob_port_cannon_2)
scene.collection.objects.link(ob_starboard_cannon_1)
scene.collection.objects.link(ob_starboard_cannon_2)

# ---- scene / render settings (as saved in the file)
scene.frame_start = 1; scene.frame_end = 250; scene.frame_set(1)
scene.render.engine = 'BLENDER_EEVEE_NEXT'
scene.render.bake_bias = 0.0
scene.render.bake_samples = 0
scene.cycles.sampling_pattern = 'TABULATED_SOBOL'
scene.eevee.use_volume_custom_range = False
bpy.context.view_layer.update()

# ---- added for rendering (the .blend has no active camera and no usable light): camera, sun + grey world if the file has none
cam_auto = bpy.data.cameras.new('AutoCamera')
cam_auto.lens = 50.0
cam_auto.sensor_width = 36.0
cam_auto.clip_end = 1000.0
ob_auto_camera = bpy.data.objects.new('AutoCamera', cam_auto)
scene.collection.objects.link(ob_auto_camera)
ob_auto_camera.location = (4.16164, -5.11614, 4.42356)
ob_auto_camera.rotation_euler = (1.09748, -7.21219e-08, 0.694738)
scene.camera = ob_auto_camera
light_auto_sun = bpy.data.lights.new('AutoSun', 'SUN')
light_auto_sun.energy = 3.0
light_auto_sun.angle = 0.0523599
ob_auto_sun = bpy.data.objects.new('AutoSun', light_auto_sun)
scene.collection.objects.link(ob_auto_sun)
ob_auto_sun.rotation_euler = (0.872665, 0.174533, 0.523599)
if scene.world is None:
    world_auto = bpy.data.worlds.new('AutoWorld')
    world_auto.color = (0.3, 0.3, 0.3)
    scene.world = world_auto
bpy.context.view_layer.update()
